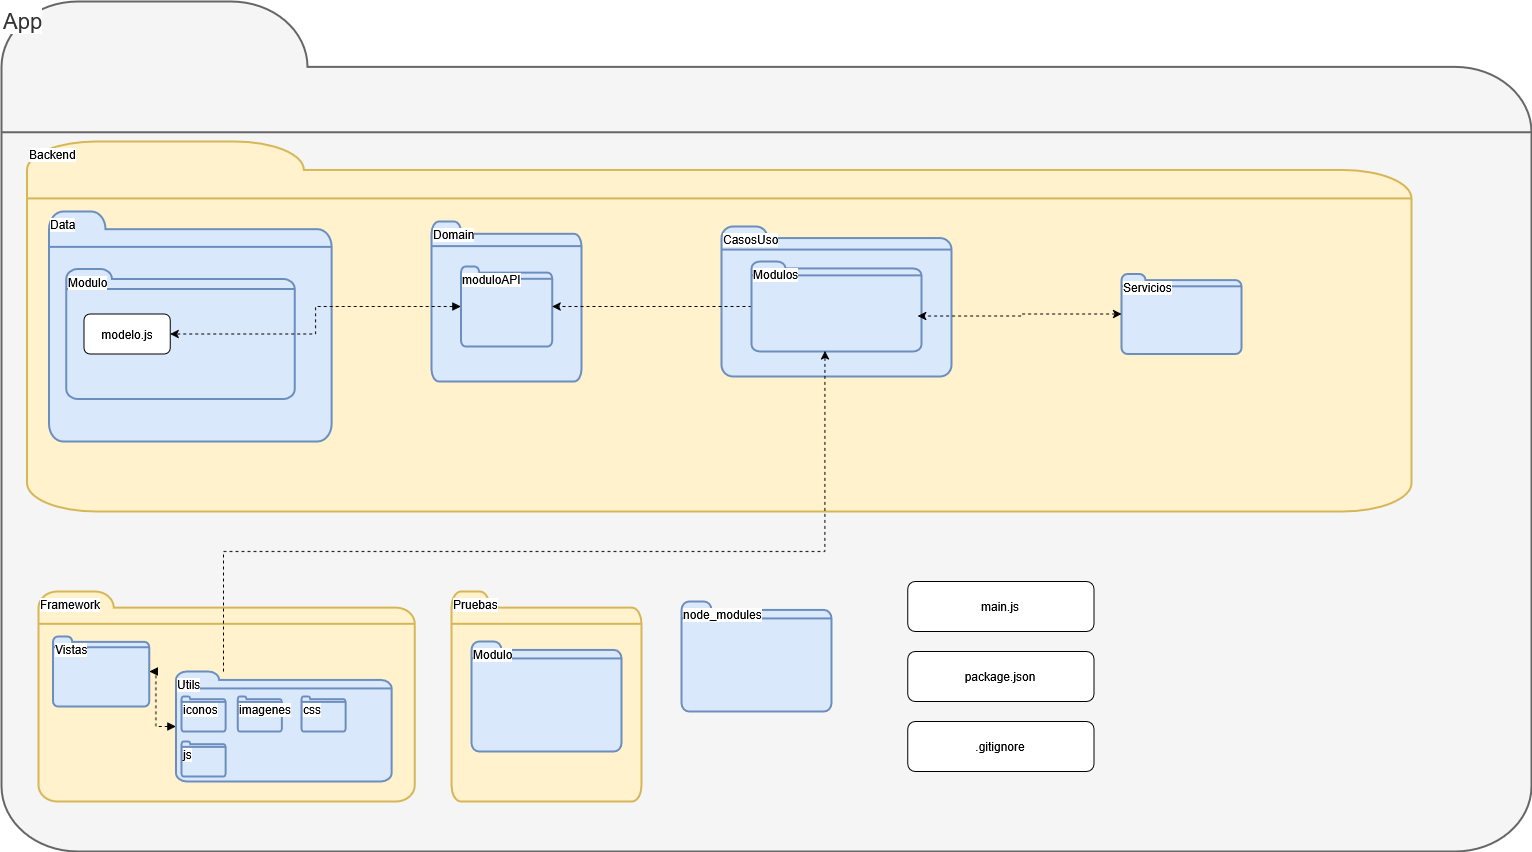

The diagram above was exported from draw.io. Its source (the exported page's mxGraphModel, read from the mxfile embedded in the PNG):
<mxGraphModel dx="420" dy="-321" grid="1" gridSize="10" guides="1" tooltips="1" connect="1" arrows="1" fold="1" page="1" pageScale="1" pageWidth="827" pageHeight="1169" math="0" shadow="0">
  <root>
    <mxCell id="XhPXCxnA_y3A23zet30j-0" />
    <mxCell id="XhPXCxnA_y3A23zet30j-1" parent="XhPXCxnA_y3A23zet30j-0" />
    <mxCell id="XhPXCxnA_y3A23zet30j-38" value="&lt;font style=&quot;font-size: 22px;&quot;&gt;App&lt;/font&gt;" style="html=1;verticalLabelPosition=middle;align=left;labelBackgroundColor=#ffffff;verticalAlign=top;strokeWidth=2;strokeColor=#666666;shadow=0;dashed=0;shape=mxgraph.ios7.icons.folder;labelPosition=center;fillColor=#f5f5f5;fontColor=#333333;movable=1;resizable=1;rotatable=1;deletable=1;editable=1;locked=0;connectable=1;" parent="XhPXCxnA_y3A23zet30j-1" vertex="1">
      <mxGeometry x="880" y="1280" width="1530" height="850" as="geometry" />
    </mxCell>
    <mxCell id="XhPXCxnA_y3A23zet30j-39" value="Backend" style="html=1;verticalLabelPosition=middle;align=left;labelBackgroundColor=#ffffff;verticalAlign=top;strokeWidth=2;strokeColor=#d6b656;shadow=0;dashed=0;shape=mxgraph.ios7.icons.folder;labelPosition=center;horizontal=1;fillColor=#fff2cc;movable=1;resizable=1;rotatable=1;deletable=1;editable=1;locked=0;connectable=1;" parent="XhPXCxnA_y3A23zet30j-1" vertex="1">
      <mxGeometry x="905.51" y="1420" width="1384.49" height="370" as="geometry" />
    </mxCell>
    <mxCell id="XhPXCxnA_y3A23zet30j-40" value="Domain" style="html=1;verticalLabelPosition=middle;align=left;labelBackgroundColor=#ffffff;verticalAlign=top;strokeWidth=2;strokeColor=#6c8ebf;shadow=0;dashed=0;shape=mxgraph.ios7.icons.folder;labelPosition=center;horizontal=1;fillColor=#dae8fc;movable=1;resizable=1;rotatable=1;deletable=1;editable=1;locked=0;connectable=1;" parent="XhPXCxnA_y3A23zet30j-1" vertex="1">
      <mxGeometry x="1310" y="1500" width="150" height="160" as="geometry" />
    </mxCell>
    <mxCell id="XhPXCxnA_y3A23zet30j-41" value="Data" style="html=1;verticalLabelPosition=middle;align=left;labelBackgroundColor=#ffffff;verticalAlign=top;strokeWidth=2;strokeColor=#6c8ebf;shadow=0;dashed=0;shape=mxgraph.ios7.icons.folder;labelPosition=center;horizontal=1;fillColor=#dae8fc;movable=1;resizable=1;rotatable=1;deletable=1;editable=1;locked=0;connectable=1;" parent="XhPXCxnA_y3A23zet30j-1" vertex="1">
      <mxGeometry x="927.39" y="1490" width="282.61" height="230" as="geometry" />
    </mxCell>
    <mxCell id="XhPXCxnA_y3A23zet30j-43" value="Servicios" style="html=1;verticalLabelPosition=middle;align=left;labelBackgroundColor=#ffffff;verticalAlign=top;strokeWidth=2;strokeColor=#6c8ebf;shadow=0;dashed=0;shape=mxgraph.ios7.icons.folder;labelPosition=center;horizontal=1;fillColor=#dae8fc;movable=1;resizable=1;rotatable=1;deletable=1;editable=1;locked=0;connectable=1;" parent="XhPXCxnA_y3A23zet30j-1" vertex="1">
      <mxGeometry x="2000" y="1552.5" width="120" height="80" as="geometry" />
    </mxCell>
    <mxCell id="XhPXCxnA_y3A23zet30j-44" value="Framework" style="html=1;verticalLabelPosition=middle;align=left;labelBackgroundColor=#ffffff;verticalAlign=top;strokeWidth=2;strokeColor=#d6b656;shadow=0;dashed=0;shape=mxgraph.ios7.icons.folder;labelPosition=center;horizontal=1;fillColor=#fff2cc;movable=1;resizable=1;rotatable=1;deletable=1;editable=1;locked=0;connectable=1;" parent="XhPXCxnA_y3A23zet30j-1" vertex="1">
      <mxGeometry x="916.88" y="1870" width="376.25" height="210" as="geometry" />
    </mxCell>
    <mxCell id="XhPXCxnA_y3A23zet30j-45" value="Vistas" style="html=1;verticalLabelPosition=middle;align=left;labelBackgroundColor=#ffffff;verticalAlign=top;strokeWidth=2;strokeColor=#6c8ebf;shadow=0;dashed=0;shape=mxgraph.ios7.icons.folder;labelPosition=center;horizontal=1;fillColor=#dae8fc;movable=1;resizable=1;rotatable=1;deletable=1;editable=1;locked=0;connectable=1;" parent="XhPXCxnA_y3A23zet30j-1" vertex="1">
      <mxGeometry x="931.51" y="1915" width="96.25" height="70" as="geometry" />
    </mxCell>
    <mxCell id="XhPXCxnA_y3A23zet30j-46" style="edgeStyle=orthogonalEdgeStyle;rounded=0;orthogonalLoop=1;jettySize=auto;html=1;dashed=1;startArrow=block;startFill=1;endArrow=block;endFill=1;" parent="XhPXCxnA_y3A23zet30j-1" source="XhPXCxnA_y3A23zet30j-47" target="XhPXCxnA_y3A23zet30j-45" edge="1">
      <mxGeometry relative="1" as="geometry">
        <mxPoint x="1099" y="1982.5" as="targetPoint" />
      </mxGeometry>
    </mxCell>
    <mxCell id="XhPXCxnA_y3A23zet30j-47" value="Utils" style="html=1;verticalLabelPosition=middle;align=left;labelBackgroundColor=#ffffff;verticalAlign=top;strokeWidth=2;strokeColor=#6c8ebf;shadow=0;dashed=0;shape=mxgraph.ios7.icons.folder;labelPosition=center;horizontal=1;fillColor=#dae8fc;movable=1;resizable=1;rotatable=1;deletable=1;editable=1;locked=0;connectable=1;" parent="XhPXCxnA_y3A23zet30j-1" vertex="1">
      <mxGeometry x="1054.39" y="1950" width="215.61" height="110" as="geometry" />
    </mxCell>
    <mxCell id="XhPXCxnA_y3A23zet30j-49" value="Pruebas" style="html=1;verticalLabelPosition=middle;align=left;labelBackgroundColor=#ffffff;verticalAlign=top;strokeWidth=2;strokeColor=#d6b656;shadow=0;dashed=0;shape=mxgraph.ios7.icons.folder;labelPosition=center;horizontal=1;fillColor=#fff2cc;movable=1;resizable=1;rotatable=1;deletable=1;editable=1;locked=0;connectable=1;" parent="XhPXCxnA_y3A23zet30j-1" vertex="1">
      <mxGeometry x="1329.9999999999998" y="1870" width="190" height="210" as="geometry" />
    </mxCell>
    <mxCell id="XhPXCxnA_y3A23zet30j-50" value="Modulo" style="html=1;verticalLabelPosition=middle;align=left;labelBackgroundColor=#ffffff;verticalAlign=top;strokeWidth=2;strokeColor=#6c8ebf;shadow=0;dashed=0;shape=mxgraph.ios7.icons.folder;labelPosition=center;horizontal=1;fillColor=#dae8fc;movable=1;resizable=1;rotatable=1;deletable=1;editable=1;locked=0;connectable=1;" parent="XhPXCxnA_y3A23zet30j-1" vertex="1">
      <mxGeometry x="1349.9999999999998" y="1920" width="150" height="110" as="geometry" />
    </mxCell>
    <mxCell id="XhPXCxnA_y3A23zet30j-53" value="package.json" style="rounded=1;whiteSpace=wrap;html=1;movable=1;resizable=1;rotatable=1;deletable=1;editable=1;locked=0;connectable=1;" parent="XhPXCxnA_y3A23zet30j-1" vertex="1">
      <mxGeometry x="1786.25" y="1930" width="186.25" height="50" as="geometry" />
    </mxCell>
    <mxCell id="XhPXCxnA_y3A23zet30j-54" value="main.js" style="rounded=1;whiteSpace=wrap;html=1;movable=1;resizable=1;rotatable=1;deletable=1;editable=1;locked=0;connectable=1;" parent="XhPXCxnA_y3A23zet30j-1" vertex="1">
      <mxGeometry x="1786.2499999999995" y="1860" width="186.25" height="50" as="geometry" />
    </mxCell>
    <mxCell id="XhPXCxnA_y3A23zet30j-55" value=".gitignore" style="rounded=1;whiteSpace=wrap;html=1;movable=1;resizable=1;rotatable=1;deletable=1;editable=1;locked=0;connectable=1;" parent="XhPXCxnA_y3A23zet30j-1" vertex="1">
      <mxGeometry x="1786.25" y="2000" width="186.25" height="50" as="geometry" />
    </mxCell>
    <mxCell id="XhPXCxnA_y3A23zet30j-56" value="Modulo" style="html=1;verticalLabelPosition=middle;align=left;labelBackgroundColor=#ffffff;verticalAlign=top;strokeWidth=2;strokeColor=#6c8ebf;shadow=0;dashed=0;shape=mxgraph.ios7.icons.folder;labelPosition=center;horizontal=1;fillColor=#dae8fc;movable=1;resizable=1;rotatable=1;deletable=1;editable=1;locked=0;connectable=1;" parent="XhPXCxnA_y3A23zet30j-1" vertex="1">
      <mxGeometry x="944.64" y="1547.5" width="228.49" height="130" as="geometry" />
    </mxCell>
    <mxCell id="XhPXCxnA_y3A23zet30j-57" style="edgeStyle=orthogonalEdgeStyle;rounded=0;orthogonalLoop=1;jettySize=auto;html=1;dashed=1;startArrow=block;startFill=1;" parent="XhPXCxnA_y3A23zet30j-1" source="XhPXCxnA_y3A23zet30j-58" target="XhPXCxnA_y3A23zet30j-59" edge="1">
      <mxGeometry relative="1" as="geometry" />
    </mxCell>
    <mxCell id="XhPXCxnA_y3A23zet30j-58" value="moduloAPI" style="html=1;verticalLabelPosition=middle;align=left;labelBackgroundColor=#ffffff;verticalAlign=top;strokeWidth=2;strokeColor=#6c8ebf;shadow=0;dashed=0;shape=mxgraph.ios7.icons.folder;labelPosition=center;horizontal=1;fillColor=#dae8fc;movable=1;resizable=1;rotatable=1;deletable=1;editable=1;locked=0;connectable=1;" parent="XhPXCxnA_y3A23zet30j-1" vertex="1">
      <mxGeometry x="1339.38" y="1545" width="91.25" height="80" as="geometry" />
    </mxCell>
    <mxCell id="XhPXCxnA_y3A23zet30j-59" value="modelo.js" style="rounded=1;whiteSpace=wrap;html=1;movable=1;resizable=1;rotatable=1;deletable=1;editable=1;locked=0;connectable=1;" parent="XhPXCxnA_y3A23zet30j-1" vertex="1">
      <mxGeometry x="962.5" y="1592.5" width="86.25" height="40" as="geometry" />
    </mxCell>
    <mxCell id="XhPXCxnA_y3A23zet30j-60" value="CasosUso" style="html=1;verticalLabelPosition=middle;align=left;labelBackgroundColor=#ffffff;verticalAlign=top;strokeWidth=2;strokeColor=#6c8ebf;shadow=0;dashed=0;shape=mxgraph.ios7.icons.folder;labelPosition=center;horizontal=1;fillColor=#dae8fc;movable=1;resizable=1;rotatable=1;deletable=1;editable=1;locked=0;connectable=1;" parent="XhPXCxnA_y3A23zet30j-1" vertex="1">
      <mxGeometry x="1600" y="1505" width="230" height="150" as="geometry" />
    </mxCell>
    <mxCell id="XhPXCxnA_y3A23zet30j-61" value="node_modules" style="html=1;verticalLabelPosition=middle;align=left;labelBackgroundColor=#ffffff;verticalAlign=top;strokeWidth=2;strokeColor=#6c8ebf;shadow=0;dashed=0;shape=mxgraph.ios7.icons.folder;labelPosition=center;horizontal=1;fillColor=#dae8fc;movable=1;resizable=1;rotatable=1;deletable=1;editable=1;locked=0;connectable=1;" parent="XhPXCxnA_y3A23zet30j-1" vertex="1">
      <mxGeometry x="1559.9999999999995" y="1880" width="150" height="110" as="geometry" />
    </mxCell>
    <mxCell id="XhPXCxnA_y3A23zet30j-62" style="edgeStyle=orthogonalEdgeStyle;rounded=0;orthogonalLoop=1;jettySize=auto;html=1;dashed=1;" parent="XhPXCxnA_y3A23zet30j-1" source="XhPXCxnA_y3A23zet30j-63" target="XhPXCxnA_y3A23zet30j-58" edge="1">
      <mxGeometry relative="1" as="geometry" />
    </mxCell>
    <mxCell id="XhPXCxnA_y3A23zet30j-63" value="Modulos" style="html=1;verticalLabelPosition=middle;align=left;labelBackgroundColor=#ffffff;verticalAlign=top;strokeWidth=2;strokeColor=#6c8ebf;shadow=0;dashed=0;shape=mxgraph.ios7.icons.folder;labelPosition=center;horizontal=1;fillColor=#dae8fc;movable=1;resizable=1;rotatable=1;deletable=1;editable=1;locked=0;connectable=1;" parent="XhPXCxnA_y3A23zet30j-1" vertex="1">
      <mxGeometry x="1630" y="1540" width="170" height="90" as="geometry" />
    </mxCell>
    <mxCell id="XhPXCxnA_y3A23zet30j-64" style="edgeStyle=orthogonalEdgeStyle;rounded=0;orthogonalLoop=1;jettySize=auto;html=1;entryX=0.432;entryY=0.992;entryDx=0;entryDy=0;entryPerimeter=0;dashed=1;" parent="XhPXCxnA_y3A23zet30j-1" source="XhPXCxnA_y3A23zet30j-47" target="XhPXCxnA_y3A23zet30j-63" edge="1">
      <mxGeometry relative="1" as="geometry">
        <Array as="points">
          <mxPoint x="1102" y="1830" />
          <mxPoint x="1703" y="1830" />
        </Array>
      </mxGeometry>
    </mxCell>
    <mxCell id="XhPXCxnA_y3A23zet30j-65" style="edgeStyle=orthogonalEdgeStyle;rounded=0;orthogonalLoop=1;jettySize=auto;html=1;entryX=0.977;entryY=0.606;entryDx=0;entryDy=0;entryPerimeter=0;startArrow=classic;startFill=1;dashed=1;" parent="XhPXCxnA_y3A23zet30j-1" source="XhPXCxnA_y3A23zet30j-43" target="XhPXCxnA_y3A23zet30j-63" edge="1">
      <mxGeometry relative="1" as="geometry" />
    </mxCell>
    <mxCell id="oh34-98DJQTAF7ZW8ZtA-0" value="iconos" style="html=1;verticalLabelPosition=middle;align=left;labelBackgroundColor=#ffffff;verticalAlign=top;strokeWidth=2;strokeColor=#6c8ebf;shadow=0;dashed=0;shape=mxgraph.ios7.icons.folder;labelPosition=center;horizontal=1;fillColor=#dae8fc;movable=1;resizable=1;rotatable=1;deletable=1;editable=1;locked=0;connectable=1;" parent="XhPXCxnA_y3A23zet30j-1" vertex="1">
      <mxGeometry x="1060" y="1975" width="44.11" height="35" as="geometry" />
    </mxCell>
    <mxCell id="oh34-98DJQTAF7ZW8ZtA-1" value="imagenes" style="html=1;verticalLabelPosition=middle;align=left;labelBackgroundColor=#ffffff;verticalAlign=top;strokeWidth=2;strokeColor=#6c8ebf;shadow=0;dashed=0;shape=mxgraph.ios7.icons.folder;labelPosition=center;horizontal=1;fillColor=#dae8fc;movable=1;resizable=1;rotatable=1;deletable=1;editable=1;locked=0;connectable=1;" parent="XhPXCxnA_y3A23zet30j-1" vertex="1">
      <mxGeometry x="1116.27" y="1975" width="44.11" height="35" as="geometry" />
    </mxCell>
    <mxCell id="oh34-98DJQTAF7ZW8ZtA-2" value="css" style="html=1;verticalLabelPosition=middle;align=left;labelBackgroundColor=#ffffff;verticalAlign=top;strokeWidth=2;strokeColor=#6c8ebf;shadow=0;dashed=0;shape=mxgraph.ios7.icons.folder;labelPosition=center;horizontal=1;fillColor=#dae8fc;movable=1;resizable=1;rotatable=1;deletable=1;editable=1;locked=0;connectable=1;" parent="XhPXCxnA_y3A23zet30j-1" vertex="1">
      <mxGeometry x="1180" y="1975" width="44.11" height="35" as="geometry" />
    </mxCell>
    <mxCell id="oh34-98DJQTAF7ZW8ZtA-3" value="js" style="html=1;verticalLabelPosition=middle;align=left;labelBackgroundColor=#ffffff;verticalAlign=top;strokeWidth=2;strokeColor=#6c8ebf;shadow=0;dashed=0;shape=mxgraph.ios7.icons.folder;labelPosition=center;horizontal=1;fillColor=#dae8fc;movable=1;resizable=1;rotatable=1;deletable=1;editable=1;locked=0;connectable=1;" parent="XhPXCxnA_y3A23zet30j-1" vertex="1">
      <mxGeometry x="1060" y="2020" width="44.11" height="35" as="geometry" />
    </mxCell>
  </root>
</mxGraphModel>